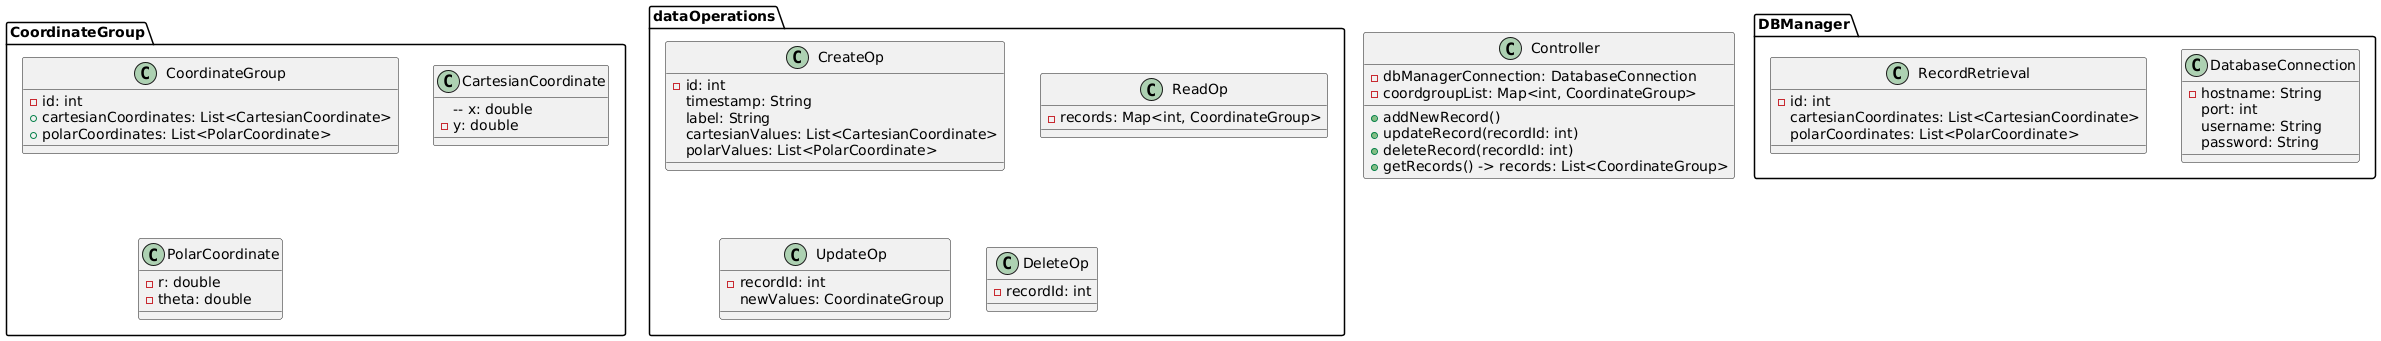

The diagram above was rendered by PlantUML. Its source (embedded in the PNG):
@startuml

package CoordinateGroup {
  class CoordinateGroup { 
    - id: int
    + cartesianCoordinates: List<CartesianCoordinate>
    + polarCoordinates: List<PolarCoordinate>
    
   }
   
class CartesianCoordinate {
  -- x: double
  -y: double
}
class PolarCoordinate{
  - r: double
  - theta: double
}
}
package dataOperations {
   class CreateOp {
    - id: int
     timestamp: String
     label: String
     cartesianValues: List<CartesianCoordinate>
     polarValues: List<PolarCoordinate>
    }
   class ReadOp {
   - records: Map<int, CoordinateGroup>
   }
   
   class UpdateOp {
   - recordId: int
    newValues: CoordinateGroup
    }
             
   class DeleteOp {
    -recordId: int
    }
}

package DBManager {
  class DatabaseConnection {
    -hostname: String
     port: int
     username: String
     password: String
  }  
  
  class RecordRetrieval {
  - id: int
    cartesianCoordinates: List<CartesianCoordinate>
    polarCoordinates: List<PolarCoordinate>
    }
}

 
   class Controller {
   - dbManagerConnection: DatabaseConnection
   - coordgroupList: Map<int, CoordinateGroup>
   + addNewRecord()
   + updateRecord(recordId: int)
   + deleteRecord(recordId: int)
   + getRecords() -> records: List<CoordinateGroup>
}
@enduml